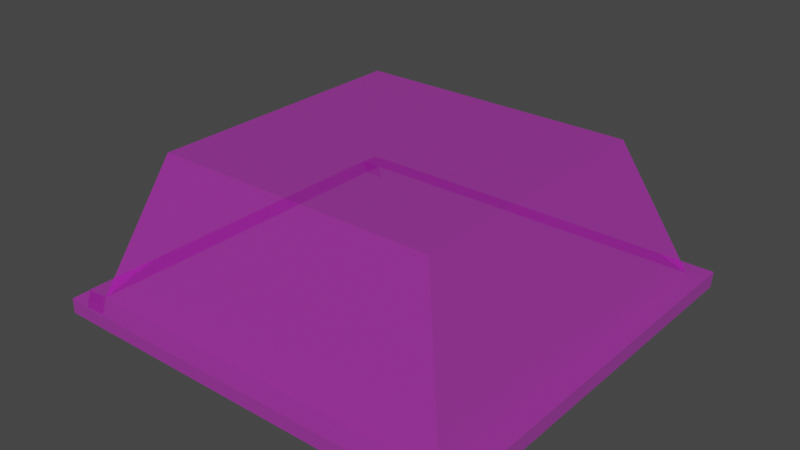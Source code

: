 # Source: singleRoof.blend  (saved by Blender 2.82.7; exported with 4.5.12 LTS)
import bpy
from mathutils import Matrix  # noqa: F401  (used for matrix-valued properties, if any)

bpy.ops.wm.read_factory_settings(use_empty=True)
scene = bpy.context.scene
scene.name = 'Scene'

# ---- collections
col_collection = bpy.data.collections.new('Collection'); scene.collection.children.link(col_collection)

# ---- images (referenced by path relative to the original .blend; pixels are not part of the script)
import os
ASSET_DIR = os.environ.get("B2B_ASSET_DIR", "")  # directory of the original .blend (textures are referenced by path, not embedded)
HERE = os.path.dirname(os.path.abspath(__file__))  # packed textures are extracted next to this script under _unpacked/

def load_image(name, relpath, width, height, colorspace="sRGB"):
    """Load a texture the original file referenced (path relative to the .blend, or extracted next to this script)."""
    p = next((c for c in (os.path.join(HERE, relpath), os.path.join(ASSET_DIR, relpath)) if relpath and os.path.exists(c)), "")
    if p:
        img = bpy.data.images.load(p, check_existing=True)
        img.name = name
    else:  # same state as the original file: an image datablock whose file is absent (Cycles renders it pink)
        img = bpy.data.images.new(name, width, height)
        img.source = "FILE"
        img.filepath = "//" + (relpath or name)
    img.colorspace_settings.name = colorspace
    return img
img_roof_single_left_png_001 = load_image('Roof_Single_Left.png.001', 'Roof_Single_Left.png', 1024, 1024, 'sRGB')
img_roof_single_left_png_003 = load_image('Roof_Single_Left.png.003', 'Roof_Single_Left.png', 1024, 1024, 'Non-Color')

# ---- materials (node trees are filled in below, after node groups)
mat_material_001 = bpy.data.materials.new('Material.001')
mat_material_001.use_transparent_shadow = False
mat_material_001.roughness = 0.5

# ---- material node trees
mat_material_001.use_nodes = True; mat_material_001.node_tree.nodes.clear()
_N = mat_material_001.node_tree.nodes; _L = mat_material_001.node_tree.links
n0 = _N.new('ShaderNodeOutputMaterial'); n0.name = 'Material Output'; n0.location = (300, 300)
n1 = _N.new('ShaderNodeBsdfPrincipled'); n1.name = 'Principled BSDF'; n1.location = (10, 300)
n1.distribution = 'GGX'
n1.subsurface_method = 'BURLEY'
n1.inputs[3].default_value = 1.45
n1.inputs[27].default_value = (0.0, 0.0, 0.0, 1.0)
n1.inputs[28].default_value = 1.0
n2 = _N.new('ShaderNodeNormalMap'); n2.name = 'Normal Map'; n2.location = (-300, -300)
n2.label = 'Normal/Map'
n2.inputs[0].default_value = 0.0
n3 = _N.new('ShaderNodeTexImage'); n3.name = 'Image Texture'; n3.location = (-300, 600)
n3.image = img_roof_single_left_png_001
n4 = _N.new('ShaderNodeTexImage'); n4.name = 'Image Texture.001'; n4.location = (-300, 0)
n4.image = img_roof_single_left_png_003
_L.new(n1.outputs[0], n0.inputs[0])
_L.new(n2.outputs[0], n1.inputs[5])
_L.new(n3.outputs[0], n1.inputs[0])
_L.new(n4.outputs[0], n1.inputs[4])
n0.is_active_output = True

# ---- world
world_world = bpy.data.worlds.new('World'); scene.world = world_world
world_world.use_nodes = True; world_world.node_tree.nodes.clear()
_N = world_world.node_tree.nodes; _L = world_world.node_tree.links
n0 = _N.new('ShaderNodeOutputWorld'); n0.name = 'World Output'; n0.location = (300, 300)
n1 = _N.new('ShaderNodeBackground'); n1.name = 'Background'; n1.location = (10, 300)
n1.inputs[0].default_value = (0.05088, 0.05088, 0.05088, 1.0)
_L.new(n1.outputs[0], n0.inputs[0])
n0.is_active_output = True
world_world.color = (0.05088, 0.05088, 0.05088)
world_world.use_sun_shadow = False
world_world.sun_shadow_jitter_overblur = 0.0

# ---- meshes
me_cube_001 = bpy.data.meshes.new('Cube.001')
me_cube_001.from_pydata([(-2.441, -2.475, -0.4768), (-1.81, -1.791, 1.523), (-2.441, 2.51, -0.4768), (-1.81, 1.705, 1.523), (2.53, -2.475, -0.4768), (1.822, -1.791, 1.523), (2.53, 2.51, -0.4768), (1.822, 1.705, 1.523), (-2.441, -2.405, -0.2737), (-2.441, 2.428, -0.2737), (2.458, 2.428, -0.2737), (2.458, -2.405, -0.2737), (2.698, -2.649, -0.4948), (2.7, -2.648, -0.3073), (-2.441, -2.655, -0.3086), (-2.441, -2.655, -0.4791), (2.693, 2.65, -0.482), (2.7, 2.666, -0.2789), (-2.441, 2.674, -0.4717), (-2.441, 2.674, -0.2687), (-2.732, -2.475, -0.4768), (-2.732, -2.405, -0.2737), (-2.732, 2.428, -0.2737), (-2.732, 2.51, -0.4768), (-2.732, -2.475, -0.4768), (-2.732, -2.655, -0.4791), (-2.732, -2.655, -0.2819), (-2.732, -2.405, -0.281), (-2.732, 2.428, -0.281), (-2.732, 2.674, -0.2808), (-2.732, 2.674, -0.4717), (-2.732, 2.51, -0.4768)], [], [(8, 1, 3, 9), (9, 3, 7, 10), (10, 7, 5, 11), (11, 5, 1, 8), (2, 6, 4, 0), (7, 3, 1, 5), (12, 13, 14, 15), (8, 14, 13, 11), (4, 12, 15, 0), (16, 17, 13, 12), (11, 13, 17, 10), (6, 16, 12, 4), (18, 19, 17, 16), (10, 17, 19, 9), (2, 18, 16, 6), (20, 21, 22, 23), (8, 21, 20, 0), (9, 22, 21, 8), (2, 23, 22, 9), (0, 20, 23, 2), (24, 25, 26, 27), (15, 25, 24, 0), (14, 26, 25, 15), (8, 27, 26, 14), (0, 24, 27, 8), (28, 29, 30, 31), (19, 29, 28, 9), (18, 30, 29, 19), (2, 31, 30, 18), (9, 28, 31, 2)])
me_cube_001.polygons.foreach_set('use_smooth', [True] * 30)
_k = set([(0, 4), (0, 8), (0, 15), (0, 20), (0, 24), (1, 3), (1, 5), (1, 8), (2, 9), (2, 18), (2, 23), (2, 31), (3, 7), (3, 9), (4, 6), (4, 12), (5, 7), (5, 11), (6, 16), (7, 10), (8, 9), (8, 11), (8, 14), (8, 21), (8, 27), (9, 10), (9, 19), (9, 22), (9, 28), (10, 11), (10, 17), (11, 13), (12, 13), (12, 15), (12, 16), (13, 14), (13, 17), (14, 26), (15, 25), (16, 17), (16, 18), (17, 19), (18, 19), (18, 30), (19, 29), (20, 21), (20, 23), (21, 22), (22, 23), (24, 25), (24, 27), (25, 26), (26, 27), (28, 29), (28, 31), (29, 30), (30, 31)])
me_cube_001.attributes.new('sharp_edge', 'BOOLEAN', 'EDGE').data.foreach_set('value', [ (min(e.vertices), max(e.vertices)) in _k for e in me_cube_001.edges])
_uv = me_cube_001.uv_layers.new(name='UVMap')
_uv.uv.foreach_set('vector', [0.7318, 0.542, 0.8674, 0.5948, 0.8674, 0.8959, 0.7318, 0.9582, 0.5546, 0.1572, 0.5545, 0.3001, 0.1875, 0.3001, 0.1328, 0.1572, 0.04578, 0.2383, 0.1873, 0.3006, 0.1873, 0.6016, 0.04578, 0.6545, 0.1328, 0.7426, 0.1875, 0.6011, 0.5546, 0.6011, 0.5546, 0.7426, 0.9757, 0.4653, 0.6006, 0.465, 0.6005, 0.03625, 0.9756, 0.03652, 0.1876, 0.3001, 0.5547, 0.3001, 0.5549, 0.6015, 0.1878, 0.6015, 0.08872, 0.8691, 0.08866, 0.8536, 0.5142, 0.8557, 0.5141, 0.8698, 0.5546, 0.7431, 0.5546, 0.7653, 0.1148, 0.7637, 0.133, 0.7428, 0.6005, 0.03625, 0.5878, 0.02128, 0.9757, 0.02064, 0.9756, 0.03652, 0.1334, 0.8945, 0.1323, 0.8821, 0.5079, 0.8821, 0.508, 0.8945, 0.04588, 0.654, 0.02764, 0.6749, 0.02764, 0.2185, 0.04587, 0.2389, 0.6006, 0.465, 0.5883, 0.4771, 0.5878, 0.02128, 0.6005, 0.03625, 0.09912, 0.922, 0.09909, 0.9048, 0.534, 0.9048, 0.5335, 0.922, 0.1324, 0.1572, 0.1142, 0.1368, 0.5547, 0.1364, 0.5547, 0.1575, 0.9757, 0.4653, 0.9757, 0.4794, 0.5883, 0.4771, 0.6006, 0.465, 0.1551, 0.9449, 0.1597, 0.9316, 0.4768, 0.9316, 0.4822, 0.9449, 0.7318, 0.542, 0.7318, 0.542, 0.7165, 0.536, 0.7165, 0.536, 0.05788, 0.6977, 0.03406, 0.6977, 0.03406, 0.3023, 0.05788, 0.3023, 0.7165, 0.9652, 0.7165, 0.9652, 0.7318, 0.9582, 0.7318, 0.9582, 0.7165, 0.536, 0.7165, 0.536, 0.7165, 0.9652, 0.7165, 0.9652, 0.1331, 0.9439, 0.1213, 0.944, 0.1213, 0.9311, 0.1377, 0.9311, 0.7228, 0.5204, 0.7228, 0.5204, 0.7165, 0.536, 0.7165, 0.536, 0.5142, 0.8557, 0.5383, 0.8536, 0.5382, 0.8699, 0.5141, 0.8698, 0.07856, 0.3024, 0.07856, 0.3262, 0.0581, 0.3262, 0.0579, 0.3023, 0.7165, 0.536, 0.7165, 0.536, 0.7318, 0.542, 0.7318, 0.542, 0.1368, 0.9318, 0.1529, 0.9318, 0.1529, 0.9443, 0.1421, 0.9446, 0.0579, 0.3501, 0.05791, 0.3262, 0.07803, 0.3262, 0.07803, 0.3501, 0.09912, 0.922, 0.07449, 0.922, 0.07446, 0.9059, 0.09909, 0.9048, 0.7165, 0.9652, 0.7165, 0.9652, 0.7169, 0.9793, 0.7169, 0.9793, 0.7318, 0.9582, 0.7318, 0.9582, 0.7165, 0.9652, 0.7165, 0.9652])
me_cube_001.materials.append(mat_material_001)
me_cube_001.use_remesh_fix_poles = True
me_cube_001.use_remesh_preserve_attributes = False
me_cube_001.use_mirror_vertex_groups = False
me_cube_001.update()
me_cube_001.normals_split_custom_set([tuple(v) for v in zip(*[iter([-0.9436, 0.0, 0.3312, -0.9436, 0.0, 0.3312, -0.9436, 0.0, 0.3312, -0.9436, 0.0, 0.3312, 0.0, 0.9276, 0.3735, 0.0, 0.9276, 0.3735, 0.0, 0.9276, 0.3735, 0.0, 0.9276, 0.3735, 0.9427, -3.003e-08, 0.3336, 0.9427, -3.003e-08, 0.3336, 0.9427, -3.003e-08, 0.3336, 0.9427, -3.003e-08, 0.3336, 0.0, -0.9463, 0.3233, 0.0, -0.9463, 0.3233, 0.0, -0.9463, 0.3233, 0.0, -0.9463, 0.3233, -0.0003376, 1.068e-05, -1.0, -0.0002816, 8.902e-06, -1.0, 0.0, 0.0, -1.0, 0.0, 0.0, -1.0, 0.0, 0.0, 1.0, 0.0, 0.0, 1.0, 0.0, 0.0, 1.0, 0.0, 0.0, 1.0, 0.00133, -1.0, 0.004643, 0.00133, -1.0, 0.004643, 0.0006479, -1.0, 0.002296, 0.0006672, -1.0, 0.002363, -2.388e-05, -0.1376, 0.9905, -2.388e-05, -0.1376, 0.9905, -2.388e-05, -0.1376, 0.9905, -2.388e-05, -0.1376, 0.9905, -0.001586, 0.05655, -0.9984, -0.001586, 0.05655, -0.9984, -0.001586, 0.05655, -0.9984, -0.001586, 0.05655, -0.9984, 0.9998, 0.0005145, -0.01968, 0.9998, 0.0005145, -0.01968, 0.9998, 0.0005145, -0.01968, 0.9998, 0.0005145, -0.01968, 0.07995, -0.002788, 0.9968, 0.07995, -0.002788, 0.9968, 0.07995, -0.002788, 0.9968, 0.07995, -0.002788, 0.9968, -0.06979, 0.001217, -0.9976, -0.06979, 0.001217, -0.9976, -0.06979, 0.001217, -0.9976, -0.06979, 0.001217, -0.9976, 0.003043, 0.9992, -0.03903, 0.003043, 0.9992, -0.03903, 0.003043, 0.9992, -0.03903, 0.003043, 0.9992, -0.03903, 0.001019, -0.000187, 1.0, 0.001019, -0.000187, 1.0, 0.001019, -0.000187, 1.0, 0.001019, -0.000187, 1.0, -0.0003376, 1.068e-05, -1.0, -0.001013, 3.203e-05, -1.0, -0.001013, 3.203e-05, -1.0, -0.0002816, 8.902e-06, -1.0, -1.0, 0.0, 0.0, -1.0, 0.0, 0.0, -1.0, 0.0, 0.0, -1.0, 0.0, 0.0, 0.0, -0.9463, 0.3233, 0.0, -0.9463, 0.3233, 0.0, -0.9463, 0.3233, 0.0, -0.9463, 0.3233, 0.0, 0.0, 1.0, 0.0, 0.0, 1.0, 0.0, 0.0, 1.0, 0.0, 0.0, 1.0, 0.0, 0.9276, 0.3735, 0.0, 0.9276, 0.3735, 0.0, 0.9276, 0.3735, 0.0, 0.9276, 0.3735, 0.0, 0.0, -1.0, 0.0, 0.0, -1.0, 0.0, 0.0, -1.0, -0.0003376, 1.068e-05, -1.0, -1.0, 2.203e-07, 0.0, -1.0, 2.203e-07, 0.0, -1.0, 2.203e-07, 0.0, -1.0, 2.203e-07, 0.0, 0.0, 0.01297, -0.9999, 0.0, 0.01297, -0.9999, 0.0, 0.01297, -0.9999, 0.0, 0.01297, -0.9999, 0.0006479, -1.0, 0.002296, 3.564e-06, -1.0, 7.795e-05, 3.564e-06, -1.0, 7.795e-05, 0.0006672, -1.0, 0.002363, 0.03323, -0.07141, 0.9969, 0.03323, -0.07141, 0.9969, 0.03323, -0.07141, 0.9969, 0.03323, -0.07141, 0.9969, 0.004094, 0.9445, -0.3285, 0.004094, 0.9445, -0.3285, 0.004094, 0.9445, -0.3285, 0.004094, 0.9445, -0.3285, -1.0, 5.155e-07, 0.0, -1.0, 5.155e-07, 0.0, -1.0, 5.155e-07, 0.0, -1.0, 5.155e-07, 0.0, -0.03332, -0.01052, 0.9994, -0.03332, -0.01052, 0.9994, -0.03332, -0.01052, 0.9994, -0.03332, -0.01052, 0.9994, 9.199e-06, 1.0, -0.0004407, 9.199e-06, 1.0, -0.0004407, 9.199e-06, 1.0, -0.0004407, 9.199e-06, 1.0, -0.0004407, 0.0, 0.03069, -0.9995, 0.0, 0.03069, -0.9995, 0.0, 0.03069, -0.9995, 0.0, 0.03069, -0.9995, 0.004726, -0.9253, -0.3793, 0.004726, -0.9253, -0.3793, 0.004726, -0.9253, -0.3793, 0.004726, -0.9253, -0.3793])] * 3)])

# ---- objects
ob_cube = bpy.data.objects.new('Cube', me_cube_001)

# ---- transforms, parenting, visibility, modifiers, constraints
ob_cube.location = (0.0, 0.0, 0.0)
ob_cube.rotation_euler = (-1.629e-07, 0.0, 0.0)
ob_cube.color = (0.8, 0.8, 0.8, 1.0)
ob_cube.lineart.crease_threshold = 0.0

# ---- collection membership
col_collection.objects.link(ob_cube)

# ---- scene / render settings (as saved in the file)
scene.frame_start = 1; scene.frame_end = 250; scene.frame_set(1)
scene.render.engine = 'BLENDER_EEVEE_NEXT'
scene.cycles.use_denoising = False
scene.cycles.samples = 128
scene.cycles.sampling_pattern = 'TABULATED_SOBOL'
scene.cycles.use_adaptive_sampling = False
scene.cycles.use_light_tree = False
scene.view_settings.view_transform = 'Filmic'
bpy.context.view_layer.update()

# ---- added for rendering (the .blend has no active camera and no usable light): camera, sun
cam_auto = bpy.data.cameras.new('AutoCamera')
cam_auto.lens = 50.0
cam_auto.sensor_width = 36.0
cam_auto.clip_end = 1000.0
ob_auto_camera = bpy.data.objects.new('AutoCamera', cam_auto)
scene.collection.objects.link(ob_auto_camera)
ob_auto_camera.location = (7.26774, -8.73147, 6.34145)
ob_auto_camera.rotation_euler = (1.09748, -7.21219e-08, 0.694738)
scene.camera = ob_auto_camera
light_auto_sun = bpy.data.lights.new('AutoSun', 'SUN')
light_auto_sun.energy = 3.0
light_auto_sun.angle = 0.0523599
ob_auto_sun = bpy.data.objects.new('AutoSun', light_auto_sun)
scene.collection.objects.link(ob_auto_sun)
ob_auto_sun.rotation_euler = (0.872665, 0.174533, 0.523599)
bpy.context.view_layer.update()
